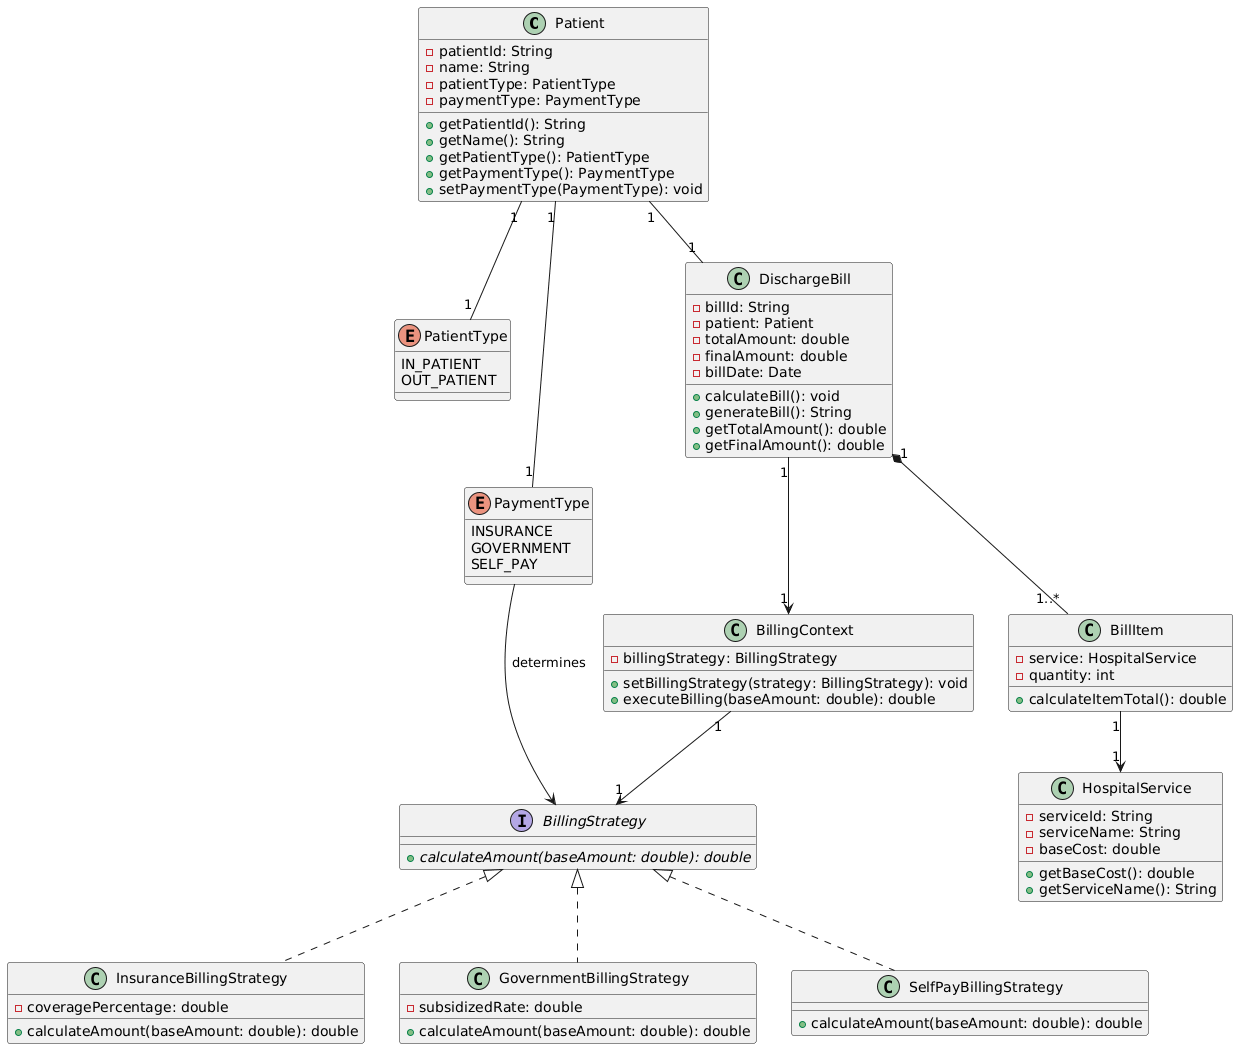

The diagram above was rendered by PlantUML. Its source (embedded in the PNG):
@startuml
class Patient {
  - patientId: String
  - name: String
  - patientType: PatientType
  - paymentType: PaymentType
  + getPatientId(): String
  + getName(): String
  + getPatientType(): PatientType
  + getPaymentType(): PaymentType
  + setPaymentType(PaymentType): void
}

enum PatientType {
  IN_PATIENT
  OUT_PATIENT
}

enum PaymentType {
  INSURANCE
  GOVERNMENT
  SELF_PAY
}

class DischargeBill {
  - billId: String
  - patient: Patient
  - totalAmount: double
  - finalAmount: double
  - billDate: Date
  + calculateBill(): void
  + generateBill(): String
  + getTotalAmount(): double
  + getFinalAmount(): double
}

interface BillingStrategy {
  {abstract} + calculateAmount(baseAmount: double): double
}

class InsuranceBillingStrategy {
  - coveragePercentage: double
  + calculateAmount(baseAmount: double): double
}

class GovernmentBillingStrategy {
  - subsidizedRate: double
  + calculateAmount(baseAmount: double): double
}

class SelfPayBillingStrategy {
  + calculateAmount(baseAmount: double): double
}

class BillingContext {
  - billingStrategy: BillingStrategy
  + setBillingStrategy(strategy: BillingStrategy): void
  + executeBilling(baseAmount: double): double
}

class HospitalService {
  - serviceId: String
  - serviceName: String
  - baseCost: double
  + getBaseCost(): double
  + getServiceName(): String
}

class BillItem {
  - service: HospitalService
  - quantity: int
  + calculateItemTotal(): double
}

' Relationships
Patient "1" -- "1" DischargeBill
Patient "1" -- "1" PatientType
Patient "1" -- "1" PaymentType

DischargeBill "1" *-- "1..*" BillItem
DischargeBill "1" --> "1" BillingContext

BillingContext "1" --> "1" BillingStrategy
BillingStrategy <|.. InsuranceBillingStrategy
BillingStrategy <|.. GovernmentBillingStrategy
BillingStrategy <|.. SelfPayBillingStrategy

BillItem "1" --> "1" HospitalService

PaymentType --> BillingStrategy : determines
@enduml